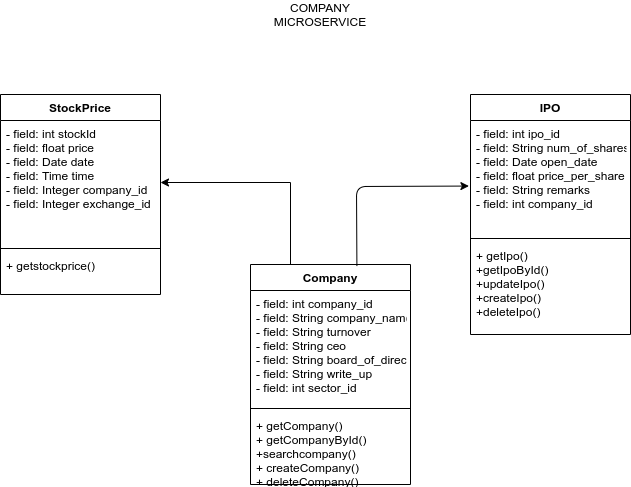

The diagram above was exported from draw.io. Its source (the exported page's mxGraphModel, read from the mxfile embedded in the PNG):
<mxGraphModel dx="1346" dy="754" grid="1" gridSize="10" guides="1" tooltips="1" connect="1" arrows="1" fold="1" page="1" pageScale="1" pageWidth="2339" pageHeight="3300" math="0" shadow="0">
  <root>
    <mxCell id="NNEOLe8GMcxFo8ucaql1-0" />
    <mxCell id="NNEOLe8GMcxFo8ucaql1-1" parent="NNEOLe8GMcxFo8ucaql1-0" />
    <mxCell id="NNEOLe8GMcxFo8ucaql1-2" value="IPO" style="swimlane;fontStyle=1;align=center;verticalAlign=top;childLayout=stackLayout;horizontal=1;startSize=26;horizontalStack=0;resizeParent=1;resizeParentMax=0;resizeLast=0;collapsible=1;marginBottom=0;" vertex="1" parent="NNEOLe8GMcxFo8ucaql1-1">
      <mxGeometry x="570" y="230" width="160" height="240" as="geometry" />
    </mxCell>
    <mxCell id="NNEOLe8GMcxFo8ucaql1-3" value="- field: int ipo_id&#10;- field: String num_of_shares&#10;- field: Date open_date&#10;- field: float price_per_share&#10;- field: String remarks&#10;- field: int company_id" style="text;strokeColor=none;fillColor=none;align=left;verticalAlign=top;spacingLeft=4;spacingRight=4;overflow=hidden;rotatable=0;points=[[0,0.5],[1,0.5]];portConstraint=eastwest;" vertex="1" parent="NNEOLe8GMcxFo8ucaql1-2">
      <mxGeometry y="26" width="160" height="114" as="geometry" />
    </mxCell>
    <mxCell id="NNEOLe8GMcxFo8ucaql1-4" value="" style="line;strokeWidth=1;fillColor=none;align=left;verticalAlign=middle;spacingTop=-1;spacingLeft=3;spacingRight=3;rotatable=0;labelPosition=right;points=[];portConstraint=eastwest;" vertex="1" parent="NNEOLe8GMcxFo8ucaql1-2">
      <mxGeometry y="140" width="160" height="8" as="geometry" />
    </mxCell>
    <mxCell id="NNEOLe8GMcxFo8ucaql1-5" value="+ getIpo()&#10;+getIpoById()&#10;+updateIpo()&#10;+createIpo()&#10;+deleteIpo()" style="text;strokeColor=none;fillColor=none;align=left;verticalAlign=top;spacingLeft=4;spacingRight=4;overflow=hidden;rotatable=0;points=[[0,0.5],[1,0.5]];portConstraint=eastwest;" vertex="1" parent="NNEOLe8GMcxFo8ucaql1-2">
      <mxGeometry y="148" width="160" height="92" as="geometry" />
    </mxCell>
    <mxCell id="NNEOLe8GMcxFo8ucaql1-6" value="StockPrice" style="swimlane;fontStyle=1;align=center;verticalAlign=top;childLayout=stackLayout;horizontal=1;startSize=26;horizontalStack=0;resizeParent=1;resizeParentMax=0;resizeLast=0;collapsible=1;marginBottom=0;" vertex="1" parent="NNEOLe8GMcxFo8ucaql1-1">
      <mxGeometry x="100" y="230" width="160" height="200" as="geometry" />
    </mxCell>
    <mxCell id="NNEOLe8GMcxFo8ucaql1-7" value="- field: int stockId&#10;- field: float price&#10;- field: Date date&#10;- field: Time time&#10;- field: Integer company_id&#10;- field: Integer exchange_id" style="text;strokeColor=none;fillColor=none;align=left;verticalAlign=top;spacingLeft=4;spacingRight=4;overflow=hidden;rotatable=0;points=[[0,0.5],[1,0.5]];portConstraint=eastwest;" vertex="1" parent="NNEOLe8GMcxFo8ucaql1-6">
      <mxGeometry y="26" width="160" height="124" as="geometry" />
    </mxCell>
    <mxCell id="NNEOLe8GMcxFo8ucaql1-8" value="" style="line;strokeWidth=1;fillColor=none;align=left;verticalAlign=middle;spacingTop=-1;spacingLeft=3;spacingRight=3;rotatable=0;labelPosition=right;points=[];portConstraint=eastwest;" vertex="1" parent="NNEOLe8GMcxFo8ucaql1-6">
      <mxGeometry y="150" width="160" height="8" as="geometry" />
    </mxCell>
    <mxCell id="NNEOLe8GMcxFo8ucaql1-9" value="+ getstockprice()" style="text;strokeColor=none;fillColor=none;align=left;verticalAlign=top;spacingLeft=4;spacingRight=4;overflow=hidden;rotatable=0;points=[[0,0.5],[1,0.5]];portConstraint=eastwest;" vertex="1" parent="NNEOLe8GMcxFo8ucaql1-6">
      <mxGeometry y="158" width="160" height="42" as="geometry" />
    </mxCell>
    <mxCell id="NNEOLe8GMcxFo8ucaql1-10" value="Company" style="swimlane;fontStyle=1;align=center;verticalAlign=top;childLayout=stackLayout;horizontal=1;startSize=26;horizontalStack=0;resizeParent=1;resizeParentMax=0;resizeLast=0;collapsible=1;marginBottom=0;" vertex="1" parent="NNEOLe8GMcxFo8ucaql1-1">
      <mxGeometry x="350" y="400" width="160" height="220" as="geometry" />
    </mxCell>
    <mxCell id="NNEOLe8GMcxFo8ucaql1-11" value="- field: int company_id&#10;- field: String company_name&#10;- field: String turnover&#10;- field: String ceo&#10;- field: String board_of_directors&#10;- field: String write_up&#10;- field: int sector_id&#10;&#10;" style="text;strokeColor=none;fillColor=none;align=left;verticalAlign=top;spacingLeft=4;spacingRight=4;overflow=hidden;rotatable=0;points=[[0,0.5],[1,0.5]];portConstraint=eastwest;" vertex="1" parent="NNEOLe8GMcxFo8ucaql1-10">
      <mxGeometry y="26" width="160" height="114" as="geometry" />
    </mxCell>
    <mxCell id="NNEOLe8GMcxFo8ucaql1-12" value="" style="line;strokeWidth=1;fillColor=none;align=left;verticalAlign=middle;spacingTop=-1;spacingLeft=3;spacingRight=3;rotatable=0;labelPosition=right;points=[];portConstraint=eastwest;" vertex="1" parent="NNEOLe8GMcxFo8ucaql1-10">
      <mxGeometry y="140" width="160" height="8" as="geometry" />
    </mxCell>
    <mxCell id="NNEOLe8GMcxFo8ucaql1-13" value="+ getCompany()&#10;+ getCompanyById()&#10;+searchcompany()&#10;+ createCompany()&#10;+ deleteCompany()" style="text;strokeColor=none;fillColor=none;align=left;verticalAlign=top;spacingLeft=4;spacingRight=4;overflow=hidden;rotatable=0;points=[[0,0.5],[1,0.5]];portConstraint=eastwest;" vertex="1" parent="NNEOLe8GMcxFo8ucaql1-10">
      <mxGeometry y="148" width="160" height="72" as="geometry" />
    </mxCell>
    <mxCell id="NNEOLe8GMcxFo8ucaql1-14" value="" style="endArrow=classic;html=1;exitX=0.25;exitY=0;exitDx=0;exitDy=0;entryX=1;entryY=0.5;entryDx=0;entryDy=0;rounded=0;" edge="1" parent="NNEOLe8GMcxFo8ucaql1-1" source="NNEOLe8GMcxFo8ucaql1-10" target="NNEOLe8GMcxFo8ucaql1-7">
      <mxGeometry width="50" height="50" relative="1" as="geometry">
        <mxPoint x="390" y="450" as="sourcePoint" />
        <mxPoint x="390" y="310" as="targetPoint" />
        <Array as="points">
          <mxPoint x="390" y="318" />
        </Array>
      </mxGeometry>
    </mxCell>
    <mxCell id="NNEOLe8GMcxFo8ucaql1-15" value="" style="endArrow=classic;html=1;entryX=-0.01;entryY=0.575;entryDx=0;entryDy=0;entryPerimeter=0;exitX=0.665;exitY=0.007;exitDx=0;exitDy=0;exitPerimeter=0;" edge="1" parent="NNEOLe8GMcxFo8ucaql1-1" source="NNEOLe8GMcxFo8ucaql1-10" target="NNEOLe8GMcxFo8ucaql1-3">
      <mxGeometry width="50" height="50" relative="1" as="geometry">
        <mxPoint x="390" y="450" as="sourcePoint" />
        <mxPoint x="440" y="400" as="targetPoint" />
        <Array as="points">
          <mxPoint x="456" y="322" />
        </Array>
      </mxGeometry>
    </mxCell>
    <mxCell id="NNEOLe8GMcxFo8ucaql1-16" value="COMPANY MICROSERVICE" style="text;html=1;strokeColor=none;fillColor=none;align=center;verticalAlign=middle;whiteSpace=wrap;rounded=0;" vertex="1" parent="NNEOLe8GMcxFo8ucaql1-1">
      <mxGeometry x="400" y="140" width="40" height="20" as="geometry" />
    </mxCell>
  </root>
</mxGraphModel>